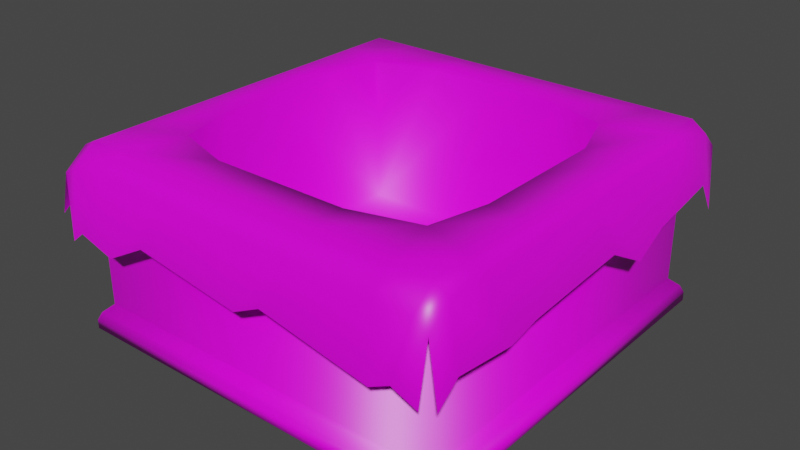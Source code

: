 # Source: egg_basket.blend  (saved by Blender 2.93.21; exported with 4.5.12 LTS)
import bpy
from mathutils import Matrix  # noqa: F401  (used for matrix-valued properties, if any)

bpy.ops.wm.read_factory_settings(use_empty=True)
scene = bpy.context.scene
scene.name = 'Scene'

# ---- collections
col_collection = bpy.data.collections.new('Collection'); scene.collection.children.link(col_collection)

# ---- images (referenced by path relative to the original .blend; pixels are not part of the script)
import os
ASSET_DIR = os.environ.get("B2B_ASSET_DIR", "")  # directory of the original .blend (textures are referenced by path, not embedded)
HERE = os.path.dirname(os.path.abspath(__file__))  # packed textures are extracted next to this script under _unpacked/

def load_image(name, relpath, width, height, colorspace="sRGB"):
    """Load a texture the original file referenced (path relative to the .blend, or extracted next to this script)."""
    p = next((c for c in (os.path.join(HERE, relpath), os.path.join(ASSET_DIR, relpath)) if relpath and os.path.exists(c)), "")
    if p:
        img = bpy.data.images.load(p, check_existing=True)
        img.name = name
    else:  # same state as the original file: an image datablock whose file is absent (Cycles renders it pink)
        img = bpy.data.images.new(name, width, height)
        img.source = "FILE"
        img.filepath = "//" + (relpath or name)
    img.colorspace_settings.name = colorspace
    return img
img_general_palette_png = load_image('general_palette.png', 'general_palette.png', 1024, 1024, 'sRGB')

# ---- materials (node trees are filled in below, after node groups)
mat_material = bpy.data.materials.new('Material')
mat_material.alpha_threshold = 0.0
mat_material.use_transparent_shadow = False
mat_material.line_color = (0.0, 0.0, 0.0, 1.0)

# ---- material node trees
mat_material.use_nodes = True; mat_material.node_tree.nodes.clear()
_N = mat_material.node_tree.nodes; _L = mat_material.node_tree.links
n0 = _N.new('ShaderNodeOutputMaterial'); n0.name = 'Material Output'; n0.location = (300, 300)
n1 = _N.new('ShaderNodeBsdfPrincipled'); n1.name = 'Principled BSDF'; n1.location = (10, 300)
n1.distribution = 'GGX'
n1.subsurface_method = 'BURLEY'
n1.inputs[2].default_value = 0.4
n1.inputs[3].default_value = 1.45
n1.inputs[27].default_value = (0.0, 0.0, 0.0, 1.0)
n1.inputs[28].default_value = 1.0
n2 = _N.new('ShaderNodeTexImage'); n2.name = 'Image Texture'; n2.location = (-280, 275)
n2.image = img_general_palette_png
_L.new(n1.outputs[0], n0.inputs[0])
_L.new(n2.outputs[0], n1.inputs[0])
n0.is_active_output = True

# ---- world
world_world = bpy.data.worlds.new('World'); scene.world = world_world
world_world.use_nodes = True; world_world.node_tree.nodes.clear()
_N = world_world.node_tree.nodes; _L = world_world.node_tree.links
n0 = _N.new('ShaderNodeOutputWorld'); n0.name = 'World Output'; n0.location = (300, 300)
n1 = _N.new('ShaderNodeBackground'); n1.name = 'Background'; n1.location = (10, 300)
n1.inputs[0].default_value = (0.05088, 0.05088, 0.05088, 1.0)
_L.new(n1.outputs[0], n0.inputs[0])
n0.is_active_output = True
world_world.color = (0.05088, 0.05088, 0.05088)
world_world.use_sun_shadow = False
world_world.sun_shadow_jitter_overblur = 0.0

# ---- meshes
me_cube = bpy.data.meshes.new('Cube')
me_cube.from_pydata([(1.608, 1.608, 2.0), (2.0, 2.0, 0.0), (1.608, -1.608, 2.0), (2.0, -2.0, 0.0), (-1.608, 1.608, 2.0), (-2.0, 2.0, 0.0), (-1.608, -1.608, 2.0), (-2.0, -2.0, 0.0), (2.0, -2.0, 2.0), (-2.0, -2.0, 2.0), (2.0, 2.0, 2.0), (-2.0, 2.0, 2.0), (1.608, -1.608, 0.1893), (-1.608, -1.608, 0.1893), (1.608, 1.608, 0.1893), (-1.608, 1.608, 0.1893), (2.0, 2.0, 0.2843), (-2.0, -2.0, 0.2843), (2.0, -2.0, 0.2843), (-2.0, 2.0, 0.2843), (-2.133, 2.133, 0.01205), (-2.133, -2.133, 0.01205), (2.133, 2.133, 0.01205), (2.133, -2.133, 0.01205), (2.096, 2.096, 0.1939), (2.133, 2.133, 0.1088), (2.096, -2.096, 0.1939), (2.133, -2.133, 0.1088), (-2.133, 2.133, 0.1088), (-2.096, 2.096, 0.1939), (-2.133, -2.133, 0.1088), (-2.096, -2.096, 0.1939)], [], [(6, 2, 12, 13), (18, 8, 9, 17), (17, 9, 11, 19), (5, 1, 3, 7), (16, 10, 8, 18), (19, 11, 10, 16), (2, 6, 9, 8), (0, 2, 8, 10), (6, 4, 11, 9), (4, 0, 10, 11), (14, 15, 13, 12), (0, 4, 15, 14), (2, 0, 14, 12), (4, 6, 13, 15), (7, 3, 23, 21), (23, 27, 30, 21), (1, 5, 20, 22), (21, 30, 28, 20), (19, 16, 24, 29), (16, 18, 26, 24), (18, 17, 31, 26), (17, 19, 29, 31), (20, 28, 25, 22), (5, 7, 21, 20), (3, 1, 22, 23), (29, 24, 25, 28), (24, 26, 27, 25), (31, 29, 28, 30), (26, 31, 30, 27), (22, 25, 27, 23)])
me_cube.polygons.foreach_set('use_smooth', [True] * 30)
_uv = me_cube.uv_layers.new(name='UVMap')
_uv.uv.foreach_set('vector', [0.2351, 0.9843, 0.1434, 0.9843, 0.1434, 0.9843, 0.2351, 0.9843, 0.1467, 0.8807, 0.2446, 0.8807, 0.2446, 0.9949, 0.1467, 0.9949, 0.1467, 0.8801, 0.2446, 0.8801, 0.2446, 0.9943, 0.1467, 0.9943, 0.131, 0.8805, 0.2451, 0.8805, 0.2451, 0.9947, 0.131, 0.9947, 0.1471, 0.8809, 0.2451, 0.8809, 0.2451, 0.995, 0.1471, 0.995, 0.1467, 0.881, 0.2446, 0.881, 0.2446, 0.9951, 0.1467, 0.9951, 0.1434, 0.9843, 0.2351, 0.9843, 0.2463, 0.9955, 0.1322, 0.9955, 0.1434, 0.8925, 0.1434, 0.9843, 0.1322, 0.9955, 0.1322, 0.8813, 0.2351, 0.9843, 0.2351, 0.8925, 0.2463, 0.8813, 0.2463, 0.9955, 0.2351, 0.8925, 0.1434, 0.8925, 0.1322, 0.8813, 0.2463, 0.8813, 0.1434, 0.8925, 0.2351, 0.8925, 0.2351, 0.9843, 0.1434, 0.9843, 0.1434, 0.8925, 0.2351, 0.8925, 0.2351, 0.8925, 0.1434, 0.8925, 0.1434, 0.9843, 0.1434, 0.8925, 0.1434, 0.8925, 0.1434, 0.9843, 0.2351, 0.8925, 0.2351, 0.9843, 0.2351, 0.9843, 0.2351, 0.8925, 0.1302, 0.9947, 0.2444, 0.9947, 0.2444, 0.9947, 0.1302, 0.9947, 0.1304, 0.8807, 0.1411, 0.8807, 0.1411, 0.9949, 0.1304, 0.9949, 0.2444, 0.8805, 0.1302, 0.8805, 0.1302, 0.8805, 0.2444, 0.8805, 0.1304, 0.8801, 0.1411, 0.8801, 0.1411, 0.9943, 0.1304, 0.9943, 0.1467, 0.8803, 0.1467, 0.9945, 0.1467, 0.9945, 0.1467, 0.8803, 0.1467, 0.8805, 0.1467, 0.9947, 0.1467, 0.9947, 0.1467, 0.8805, 0.1467, 0.8807, 0.1467, 0.9949, 0.1467, 0.9949, 0.1467, 0.8807, 0.1467, 0.8809, 0.1467, 0.995, 0.1467, 0.995, 0.1467, 0.8809, 0.1304, 0.881, 0.1411, 0.881, 0.1411, 0.9951, 0.1304, 0.9951, 0.1302, 0.8805, 0.1302, 0.9947, 0.1302, 0.9947, 0.1302, 0.8805, 0.2444, 0.9947, 0.2444, 0.8805, 0.2444, 0.8805, 0.2444, 0.9947, 0.1467, 0.881, 0.1467, 0.9951, 0.1411, 0.9951, 0.1411, 0.881, 0.1471, 0.8809, 0.1471, 0.995, 0.1416, 0.995, 0.1416, 0.8809, 0.1467, 0.8801, 0.1467, 0.9943, 0.1411, 0.9943, 0.1411, 0.8801, 0.1467, 0.8807, 0.1467, 0.9949, 0.1411, 0.9949, 0.1411, 0.8807, 0.1309, 0.8809, 0.1416, 0.8809, 0.1416, 0.995, 0.1309, 0.995])
me_cube.materials.append(mat_material)
me_cube.use_remesh_preserve_volume = False
me_cube.use_remesh_preserve_attributes = False
me_cube.use_mirror_vertex_groups = False
me_cube.update()
me_plane = bpy.data.meshes.new('Plane')
me_plane.from_pydata([(-1.562, 2.3, -0.8884), (-1.562, 2.037, 0.0), (-1.562, 0.0, 0.0), (-1.562, -2.002, 0.0), (-2.251, 0.1407, -0.6524), (0.1094, -2.269, -0.9096), (2.273, 0.2418, -0.6618), (0.0, 2.3, -0.8075), (0.0, 0.0, -1.628), (-2.251, -2.002, -0.5446), (1.832, -2.269, -0.8783), (2.273, 1.928, -0.6), (-1.87, 2.3, -0.7119), (-2.251, 2.037, -0.5446), (-1.97, -2.269, -0.8678), (2.273, -2.002, -0.7419), (1.828, 2.3, -0.8023), (0.0, 2.037, 0.0), (0.0, -2.002, 0.0), (-1.97, 0.0, 0.0), (2.027, 0.0, 0.0), (2.027, -2.002, 0.0), (-1.97, -2.002, 0.0), (-1.97, 2.037, 0.0), (2.027, 2.037, 0.0), (-2.251, -2.25, -0.7434), (2.106, -2.269, -0.9907), (2.273, 2.141, -0.939), (-2.12, 2.3, -0.5961), (-2.251, 0.75, -0.5446), (-1.084, -2.269, -0.7293), (2.273, -0.9619, -0.7419), (0.8357, 2.3, -0.6547), (0.0, 2.25, -0.1971), (0.0, -1.382, -1.628), (-2.12, 0.0, -0.07713), (1.426, 0.0, -1.628), (-2.251, -0.4734, -0.4497), (0.4259, -2.269, -0.7558), (2.273, 0.75, -0.9428), (-0.4439, 2.3, -0.7119), (-2.251, 2.25, -0.7417), (-2.12, -2.269, -0.9907), (2.273, -2.25, -0.9406), (2.099, 2.337, -0.7119), (0.0, 1.382, -1.628), (0.0, -2.25, -0.1988), (-1.426, 0.0, -1.628), (2.178, 0.0, -0.1111), (2.027, -0.75, 0.0), (2.027, -2.25, -0.1988), (0.75, -2.002, 0.0), (2.178, -2.002, -0.1111), (-1.97, -0.75, 0.0), (-1.97, -2.25, -0.1988), (-2.12, -2.002, -0.07713), (-0.75, -2.002, 0.0), (-1.97, 2.25, -0.1971), (-1.97, 0.75, 0.0), (-2.12, 2.037, -0.07713), (-0.75, 2.037, 0.0), (2.027, 2.25, -0.1971), (2.027, 0.75, 0.0), (0.75, 2.037, 0.0), (2.178, 2.037, -0.1111), (2.178, 0.75, -0.1111), (1.426, 1.382, -1.628), (0.75, 2.25, -0.1971), (-1.426, 1.382, -1.628), (-2.12, 0.75, -0.07713), (-2.12, 2.25, -0.2742), (-0.75, -2.25, -0.1988), (-2.12, -2.25, -0.2759), (-2.12, -0.75, -0.07713), (2.178, -2.25, -0.3099), (0.75, -2.25, -0.1988), (1.426, -1.382, -1.628), (2.178, -0.75, -0.1111), (-1.426, -1.382, -1.628), (-0.75, 2.25, -0.1971), (2.178, 2.25, -0.3082), (-1.562, -2.269, -0.9907), (-1.562, 0.75, 0.0), (-1.562, -2.25, -0.1988), (-1.562, -0.75, 0.0), (-1.562, 2.25, -0.1971), (1.609, -2.269, -0.9907), (1.117, 2.3, -0.627), (1.609, 0.0, 0.0), (1.609, -2.002, 0.0), (1.609, 2.037, 0.0), (1.609, 0.75, 0.0), (1.609, 2.25, -0.1971), (1.609, -2.25, -0.1988), (1.609, -0.75, 0.0), (-2.251, -1.645, -0.6827), (2.273, -1.314, -0.8206), (0.0, -1.571, 0.0), (2.027, -1.571, 0.0), (-1.97, -1.571, 0.0), (-2.12, -1.571, -0.07713), (0.75, -1.571, 0.0), (2.178, -1.571, -0.1111), (-0.75, -1.571, 0.0), (-1.403, -1.365, 0.0), (1.466, -1.377, 0.0), (2.273, 1.133, -0.7419), (0.0, 1.553, 0.0), (-1.97, 1.553, 0.0), (2.027, 1.553, 0.0), (-2.251, 1.553, -0.6149), (2.178, 1.553, -0.1111), (0.75, 1.553, 0.0), (-0.75, 1.553, 0.0), (-2.12, 1.553, -0.07713), (-1.431, 1.362, 0.0), (1.398, 1.349, 0.0)], [], [(99, 104, 84, 53), (79, 33, 7, 40), (78, 34, 8, 47), (77, 31, 6, 48), (94, 49, 20, 88), (93, 50, 21, 89), (74, 43, 15, 52), (73, 53, 19, 35), (72, 54, 22, 55), (71, 46, 18, 56), (70, 57, 12, 28), (114, 108, 23, 59), (113, 107, 17, 60), (92, 61, 16, 87), (116, 109, 24, 90), (111, 106, 11, 64), (109, 111, 64, 24), (20, 48, 65, 62), (48, 6, 39, 65), (107, 112, 63, 17), (8, 36, 66, 45), (88, 20, 62, 91), (33, 67, 32, 7), (17, 63, 67, 33), (90, 24, 61, 92), (115, 113, 60, 1), (2, 47, 68, 82), (47, 8, 45, 68), (110, 114, 59, 13), (4, 35, 69, 29), (35, 19, 58, 69), (57, 85, 0, 12), (13, 59, 70, 41), (59, 23, 57, 70), (83, 71, 56, 3), (81, 30, 71, 83), (30, 5, 46, 71), (25, 72, 55, 9), (23, 1, 85, 57), (42, 14, 54, 72), (37, 73, 35, 4), (95, 100, 73, 37), (100, 99, 53, 73), (50, 74, 52, 21), (10, 26, 74, 50), (53, 84, 2, 19), (46, 75, 51, 18), (5, 38, 75, 46), (86, 10, 50, 93), (34, 76, 36, 8), (97, 101, 76, 34), (105, 98, 49, 94), (49, 77, 48, 20), (98, 102, 77, 49), (102, 96, 31, 77), (84, 78, 47, 2), (104, 103, 78, 84), (103, 97, 34, 78), (85, 79, 40, 0), (1, 60, 79, 85), (60, 17, 33, 79), (61, 80, 44, 16), (24, 64, 80, 61), (64, 11, 27, 80), (14, 81, 83, 54), (54, 83, 3, 22), (19, 2, 82, 58), (108, 115, 1, 23), (101, 105, 94, 76), (38, 86, 93, 75), (63, 90, 92, 67), (36, 88, 91, 66), (112, 116, 90, 63), (67, 92, 87, 32), (75, 93, 89, 51), (76, 94, 88, 36), (51, 89, 105, 101), (56, 18, 97, 103), (3, 56, 103, 104), (52, 15, 96, 102), (21, 52, 102, 98), (89, 21, 98, 105), (18, 51, 101, 97), (55, 22, 99, 100), (9, 55, 100, 95), (22, 3, 104, 99), (66, 91, 116, 112), (58, 82, 115, 108), (29, 69, 114, 110), (82, 68, 113, 115), (45, 66, 112, 107), (62, 65, 111, 109), (65, 39, 106, 111), (91, 62, 109, 116), (68, 45, 107, 113), (69, 58, 108, 114)])
me_plane.polygons.foreach_set('use_smooth', [True] * 96)
_uv = me_plane.uv_layers.new(name='UVMap')
_uv.uv.foreach_set('vector', [0.03289, 0.9134, 0.03778, 0.9134, 0.03778, 0.923, 0.03289, 0.923, 0.04753, 0.9815, 0.06216, 0.9815, 0.06216, 0.9961, 0.04753, 0.9961, 0.04753, 0.923, 0.06216, 0.923, 0.06216, 0.9376, 0.04753, 0.9376, 0.1061, 0.923, 0.1207, 0.923, 0.1207, 0.9376, 0.1061, 0.9376, 0.08665, 0.923, 0.09143, 0.923, 0.09143, 0.9376, 0.08665, 0.9376, 0.08665, 0.8937, 0.09143, 0.8937, 0.09143, 0.9083, 0.08665, 0.9083, 0.1061, 0.8937, 0.1207, 0.8937, 0.1207, 0.9083, 0.1061, 0.9083, 0.01826, 0.923, 0.03289, 0.923, 0.03289, 0.9376, 0.01826, 0.9376, 0.01826, 0.8937, 0.03289, 0.8937, 0.03289, 0.9083, 0.01826, 0.9083, 0.04753, 0.8937, 0.06216, 0.8937, 0.06216, 0.9083, 0.04753, 0.9083, 0.01826, 0.9815, 0.03289, 0.9815, 0.03289, 0.9961, 0.01826, 0.9961, 0.01826, 0.9623, 0.03289, 0.9623, 0.03289, 0.9669, 0.01826, 0.9669, 0.04753, 0.9623, 0.06216, 0.9623, 0.06216, 0.9669, 0.04753, 0.9669, 0.08665, 0.9815, 0.09143, 0.9815, 0.09143, 0.9961, 0.08665, 0.9961, 0.08665, 0.9623, 0.09143, 0.9623, 0.09143, 0.9669, 0.08665, 0.9669, 0.1061, 0.9623, 0.1207, 0.9623, 0.1207, 0.9669, 0.1061, 0.9669, 0.09143, 0.9623, 0.1061, 0.9623, 0.1061, 0.9669, 0.09143, 0.9669, 0.09143, 0.9376, 0.1061, 0.9376, 0.1061, 0.9522, 0.09143, 0.9522, 0.1061, 0.9376, 0.1207, 0.9376, 0.1207, 0.9522, 0.1061, 0.9522, 0.06216, 0.9623, 0.0768, 0.9623, 0.0768, 0.9669, 0.06216, 0.9669, 0.06216, 0.9376, 0.0768, 0.9376, 0.0768, 0.9522, 0.06216, 0.9522, 0.08665, 0.9376, 0.09143, 0.9376, 0.09143, 0.9522, 0.08665, 0.9522, 0.06216, 0.9815, 0.0768, 0.9815, 0.0768, 0.9961, 0.06216, 0.9961, 0.06216, 0.9669, 0.0768, 0.9669, 0.0768, 0.9815, 0.06216, 0.9815, 0.08665, 0.9669, 0.09143, 0.9669, 0.09143, 0.9815, 0.08665, 0.9815, 0.03778, 0.9623, 0.04753, 0.9623, 0.04753, 0.9669, 0.03778, 0.9669, 0.03778, 0.9376, 0.04753, 0.9376, 0.04753, 0.9522, 0.03778, 0.9522, 0.04753, 0.9376, 0.06216, 0.9376, 0.06216, 0.9522, 0.04753, 0.9522, 0.00362, 0.9623, 0.01826, 0.9623, 0.01826, 0.9669, 0.00362, 0.9669, 0.00362, 0.9376, 0.01826, 0.9376, 0.01826, 0.9522, 0.00362, 0.9522, 0.01826, 0.9376, 0.03289, 0.9376, 0.03289, 0.9522, 0.01826, 0.9522, 0.03289, 0.9815, 0.03778, 0.9815, 0.03778, 0.9961, 0.03289, 0.9961, 0.00362, 0.9669, 0.01826, 0.9669, 0.01826, 0.9815, 0.00362, 0.9815, 0.01826, 0.9669, 0.03289, 0.9669, 0.03289, 0.9815, 0.01826, 0.9815, 0.03778, 0.8937, 0.04753, 0.8937, 0.04753, 0.9083, 0.03778, 0.9083, 0.03778, 0.8791, 0.04753, 0.8791, 0.04753, 0.8937, 0.03778, 0.8937, 0.04753, 0.8791, 0.06216, 0.8791, 0.06216, 0.8937, 0.04753, 0.8937, 0.00362, 0.8937, 0.01826, 0.8937, 0.01826, 0.9083, 0.00362, 0.9083, 0.03289, 0.9669, 0.03778, 0.9669, 0.03778, 0.9815, 0.03289, 0.9815, 0.01826, 0.8791, 0.03289, 0.8791, 0.03289, 0.8937, 0.01826, 0.8937, 0.00362, 0.923, 0.01826, 0.923, 0.01826, 0.9376, 0.00362, 0.9376, 0.00362, 0.9134, 0.01826, 0.9134, 0.01826, 0.923, 0.00362, 0.923, 0.01826, 0.9134, 0.03289, 0.9134, 0.03289, 0.923, 0.01826, 0.923, 0.09143, 0.8937, 0.1061, 0.8937, 0.1061, 0.9083, 0.09143, 0.9083, 0.09143, 0.8791, 0.1061, 0.8791, 0.1061, 0.8937, 0.09143, 0.8937, 0.03289, 0.923, 0.03778, 0.923, 0.03778, 0.9376, 0.03289, 0.9376, 0.06216, 0.8937, 0.0768, 0.8937, 0.0768, 0.9083, 0.06216, 0.9083, 0.06216, 0.8791, 0.0768, 0.8791, 0.0768, 0.8937, 0.06216, 0.8937, 0.08665, 0.8791, 0.09143, 0.8791, 0.09143, 0.8937, 0.08665, 0.8937, 0.06216, 0.923, 0.0768, 0.923, 0.0768, 0.9376, 0.06216, 0.9376, 0.06216, 0.9134, 0.0768, 0.9134, 0.0768, 0.923, 0.06216, 0.923, 0.08665, 0.9134, 0.09143, 0.9134, 0.09143, 0.923, 0.08665, 0.923, 0.09143, 0.923, 0.1061, 0.923, 0.1061, 0.9376, 0.09143, 0.9376, 0.09143, 0.9134, 0.1061, 0.9134, 0.1061, 0.923, 0.09143, 0.923, 0.1061, 0.9134, 0.1207, 0.9134, 0.1207, 0.923, 0.1061, 0.923, 0.03778, 0.923, 0.04753, 0.923, 0.04753, 0.9376, 0.03778, 0.9376, 0.03778, 0.9134, 0.04753, 0.9134, 0.04753, 0.923, 0.03778, 0.923, 0.04753, 0.9134, 0.06216, 0.9134, 0.06216, 0.923, 0.04753, 0.923, 0.03778, 0.9815, 0.04753, 0.9815, 0.04753, 0.9961, 0.03778, 0.9961, 0.03778, 0.9669, 0.04753, 0.9669, 0.04753, 0.9815, 0.03778, 0.9815, 0.04753, 0.9669, 0.06216, 0.9669, 0.06216, 0.9815, 0.04753, 0.9815, 0.09143, 0.9815, 0.1061, 0.9815, 0.1061, 0.9961, 0.09143, 0.9961, 0.09143, 0.9669, 0.1061, 0.9669, 0.1061, 0.9815, 0.09143, 0.9815, 0.1061, 0.9669, 0.1207, 0.9669, 0.1207, 0.9815, 0.1061, 0.9815, 0.03289, 0.8791, 0.03778, 0.8791, 0.03778, 0.8937, 0.03289, 0.8937, 0.03289, 0.8937, 0.03778, 0.8937, 0.03778, 0.9083, 0.03289, 0.9083, 0.03289, 0.9376, 0.03778, 0.9376, 0.03778, 0.9522, 0.03289, 0.9522, 0.03289, 0.9623, 0.03778, 0.9623, 0.03778, 0.9669, 0.03289, 0.9669, 0.0768, 0.9134, 0.08665, 0.9134, 0.08665, 0.923, 0.0768, 0.923, 0.0768, 0.8791, 0.08665, 0.8791, 0.08665, 0.8937, 0.0768, 0.8937, 0.0768, 0.9669, 0.08665, 0.9669, 0.08665, 0.9815, 0.0768, 0.9815, 0.0768, 0.9376, 0.08665, 0.9376, 0.08665, 0.9522, 0.0768, 0.9522, 0.0768, 0.9623, 0.08665, 0.9623, 0.08665, 0.9669, 0.0768, 0.9669, 0.0768, 0.9815, 0.08665, 0.9815, 0.08665, 0.9961, 0.0768, 0.9961, 0.0768, 0.8937, 0.08665, 0.8937, 0.08665, 0.9083, 0.0768, 0.9083, 0.0768, 0.923, 0.08665, 0.923, 0.08665, 0.9376, 0.0768, 0.9376, 0.0768, 0.9083, 0.08665, 0.9083, 0.08665, 0.9134, 0.0768, 0.9134, 0.04753, 0.9083, 0.06216, 0.9083, 0.06216, 0.9134, 0.04753, 0.9134, 0.03778, 0.9083, 0.04753, 0.9083, 0.04753, 0.9134, 0.03778, 0.9134, 0.1061, 0.9083, 0.1207, 0.9083, 0.1207, 0.9134, 0.1061, 0.9134, 0.09143, 0.9083, 0.1061, 0.9083, 0.1061, 0.9134, 0.09143, 0.9134, 0.08665, 0.9083, 0.09143, 0.9083, 0.09143, 0.9134, 0.08665, 0.9134, 0.06216, 0.9083, 0.0768, 0.9083, 0.0768, 0.9134, 0.06216, 0.9134, 0.01826, 0.9083, 0.03289, 0.9083, 0.03289, 0.9134, 0.01826, 0.9134, 0.00362, 0.9083, 0.01826, 0.9083, 0.01826, 0.9134, 0.00362, 0.9134, 0.03289, 0.9083, 0.03778, 0.9083, 0.03778, 0.9134, 0.03289, 0.9134, 0.0768, 0.9522, 0.08665, 0.9522, 0.08665, 0.9623, 0.0768, 0.9623, 0.03289, 0.9522, 0.03778, 0.9522, 0.03778, 0.9623, 0.03289, 0.9623, 0.00362, 0.9522, 0.01826, 0.9522, 0.01826, 0.9623, 0.00362, 0.9623, 0.03778, 0.9522, 0.04753, 0.9522, 0.04753, 0.9623, 0.03778, 0.9623, 0.06216, 0.9522, 0.0768, 0.9522, 0.0768, 0.9623, 0.06216, 0.9623, 0.09143, 0.9522, 0.1061, 0.9522, 0.1061, 0.9623, 0.09143, 0.9623, 0.1061, 0.9522, 0.1207, 0.9522, 0.1207, 0.9623, 0.1061, 0.9623, 0.08665, 0.9522, 0.09143, 0.9522, 0.09143, 0.9623, 0.08665, 0.9623, 0.04753, 0.9522, 0.06216, 0.9522, 0.06216, 0.9623, 0.04753, 0.9623, 0.01826, 0.9522, 0.03289, 0.9522, 0.03289, 0.9623, 0.01826, 0.9623])
me_plane.materials.append(mat_material)
me_plane.use_remesh_fix_poles = True
me_plane.use_remesh_preserve_attributes = False
me_plane.update()

# ---- objects
ob_cube = bpy.data.objects.new('Cube', me_cube)
ob_plane = bpy.data.objects.new('Plane', me_plane)

# ---- transforms, parenting, visibility, modifiers, constraints
ob_cube.location = (0.0, 0.0, 0.0)
ob_cube.lock_rotations_4d = False
ob_cube.empty_display_type = 'ARROWS'
ob_cube.lineart.crease_threshold = 0.0
ob_plane.location = (0.0, 0.0, 2.056)

# ---- collection membership
col_collection.objects.link(ob_cube)
col_collection.objects.link(ob_plane)

# ---- scene / render settings (as saved in the file)
scene.frame_start = 1; scene.frame_end = 250; scene.frame_set(1)
scene.render.engine = 'BLENDER_EEVEE_NEXT'
scene.cycles.use_denoising = False
scene.cycles.samples = 128
scene.cycles.sampling_pattern = 'TABULATED_SOBOL'
scene.cycles.use_adaptive_sampling = False
scene.cycles.use_light_tree = False
scene.view_settings.view_transform = 'Filmic'
bpy.context.view_layer.update()

# ---- added for rendering (the .blend has no active camera and no usable light): camera, sun
cam_auto = bpy.data.cameras.new('AutoCamera')
cam_auto.lens = 50.0
cam_auto.sensor_width = 36.0
cam_auto.clip_end = 1000.0
ob_auto_camera = bpy.data.objects.new('AutoCamera', cam_auto)
scene.collection.objects.link(ob_auto_camera)
ob_auto_camera.location = (6.27975, -7.48787, 6.04261)
ob_auto_camera.rotation_euler = (1.09748, -7.21219e-08, 0.694738)
scene.camera = ob_auto_camera
light_auto_sun = bpy.data.lights.new('AutoSun', 'SUN')
light_auto_sun.energy = 3.0
light_auto_sun.angle = 0.0523599
ob_auto_sun = bpy.data.objects.new('AutoSun', light_auto_sun)
scene.collection.objects.link(ob_auto_sun)
ob_auto_sun.rotation_euler = (0.872665, 0.174533, 0.523599)
bpy.context.view_layer.update()
